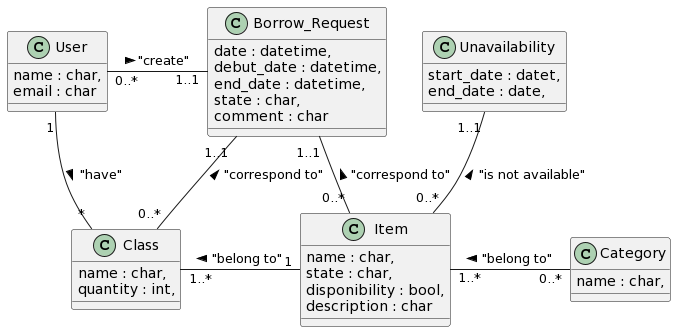

The diagram above was rendered by PlantUML. Its source (embedded in the PNG):
@startuml
class Item{
name : char,
state : char,
disponibility : bool,
description : char
}

class Class{
name : char,
quantity : int,

}

class Category{
name : char,

}

class Unavailability{
start_date : datet,
end_date : date,
}

class Borrow_Request{
date : datetime,
debut_date : datetime,
end_date : datetime,
state : char,
comment : char
}

class User {
name : char,
email : char
}

User "1" -- "*" Class : "have" >
Class "1..*" - "1" Item : "belong to" < 
User "0..*" - "1..1" Borrow_Request : "create" > 
Borrow_Request "1..1" -- "0..*" Item : "correspond to" <
Borrow_Request "1..1" - "0..*" Class : "correspond to" <
Item "1..*" - "0..*" Category : "belong to" <
Unavailability "1..1" -- "0..*" Item : "is not available" <
@enduml